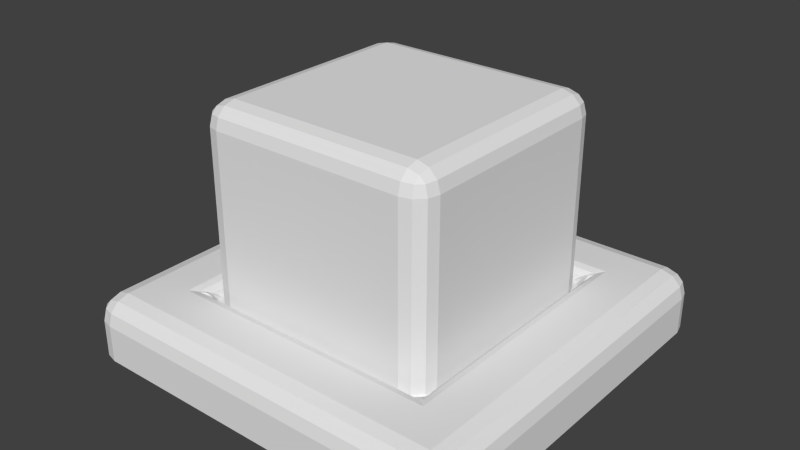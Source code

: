 # Source: CubeLock_A.blend  (saved by Blender 2.76.0; exported with 4.5.12 LTS)
import bpy
from mathutils import Matrix  # noqa: F401  (used for matrix-valued properties, if any)

bpy.ops.wm.read_factory_settings(use_empty=True)
scene = bpy.context.scene
scene.name = 'Scene'

# ---- collections
col_collection_1 = bpy.data.collections.new('Collection 1'); scene.collection.children.link(col_collection_1)

# ---- world
world_world = bpy.data.worlds.new('World'); scene.world = world_world
world_world.color = (0.05088, 0.05088, 0.05088)
world_world.use_sun_shadow = False
world_world.sun_shadow_jitter_overblur = 0.0
world_world.cycles.sampling_method = 'MANUAL'
world_world.cycles.sample_map_resolution = 256

# ---- meshes
me_cube_001 = bpy.data.meshes.new('Cube.001')
me_cube_001.from_pydata([(-0.879, -1.0, -0.1076), (-1.0, -0.879, -0.1076), (-0.9395, -0.9838, -0.1076), (-0.9838, -0.9395, -0.1076), (-0.879, -1.0, 0.07899), (-0.879, -0.879, 0.2), (-1.0, -0.879, 0.07899), (-0.879, -0.9838, 0.1394), (-0.9394, -0.9838, 0.07899), (-0.9369, -0.9681, 0.1369), (-0.9394, -0.879, 0.1838), (-0.879, -0.9394, 0.1838), (-0.9369, -0.9369, 0.1681), (-0.9838, -0.9394, 0.07899), (-0.9838, -0.879, 0.1394), (-0.9681, -0.9369, 0.1369), (-1.0, 0.879, -0.1076), (-0.879, 1.0, -0.1076), (-0.9838, 0.9395, -0.1076), (-0.9395, 0.9838, -0.1076), (-0.879, 0.879, 0.2), (-0.879, 1.0, 0.07899), (-1.0, 0.879, 0.07899), (-0.879, 0.9394, 0.1838), (-0.9394, 0.879, 0.1838), (-0.9369, 0.9369, 0.1681), (-0.9394, 0.9838, 0.07899), (-0.879, 0.9838, 0.1394), (-0.9369, 0.9681, 0.1369), (-0.9838, 0.879, 0.1394), (-0.9838, 0.9394, 0.07899), (-0.9681, 0.9369, 0.1369), (1.0, -0.879, -0.1076), (0.879, -1.0, -0.1076), (0.9838, -0.9395, -0.1076), (0.9395, -0.9838, -0.1076), (0.879, -0.879, 0.2), (0.879, -1.0, 0.07899), (1.0, -0.879, 0.07899), (0.879, -0.9394, 0.1838), (0.9394, -0.879, 0.1838), (0.9369, -0.9369, 0.1681), (0.9394, -0.9838, 0.07899), (0.879, -0.9838, 0.1394), (0.9369, -0.9681, 0.1369), (0.9838, -0.879, 0.1394), (0.9838, -0.9394, 0.07899), (0.9681, -0.9369, 0.1369), (0.879, 1.0, -0.1076), (1.0, 0.879, -0.1076), (0.9395, 0.9838, -0.1076), (0.9838, 0.9395, -0.1076), (0.879, 0.879, 0.2), (1.0, 0.879, 0.07899), (0.879, 1.0, 0.07899), (0.9394, 0.879, 0.1838), (0.879, 0.9394, 0.1838), (0.9369, 0.9369, 0.1681), (0.9838, 0.9394, 0.07899), (0.9838, 0.879, 0.1394), (0.9681, 0.9369, 0.1369), (0.879, 0.9838, 0.1394), (0.9394, 0.9838, 0.07899), (0.9369, 0.9681, 0.1369), (-0.879, -0.6165, 0.2), (-0.879, 0.6165, 0.2), (-0.6352, 0.879, 0.2), (0.6399, 0.879, 0.2), (0.879, 0.6165, 0.2), (0.879, -0.6165, 0.2), (0.6399, -0.879, 0.2), (-0.6352, -0.879, 0.2), (-0.8592, -0.9775, -0.1282), (-0.9775, -0.8592, -0.1282), (-0.9188, -0.9621, -0.1282), (-0.9621, -0.9188, -0.1282), (-0.9775, 0.8592, -0.1282), (-0.8592, 0.9775, -0.1282), (-0.9621, 0.9188, -0.1282), (-0.9188, 0.9621, -0.1282), (0.9775, -0.8592, -0.1282), (0.8592, -0.9775, -0.1282), (0.9621, -0.9188, -0.1282), (0.9188, -0.9621, -0.1282), (0.8592, 0.9775, -0.1282), (0.9775, 0.8592, -0.1282), (0.9188, 0.9621, -0.1282), (0.9621, 0.9188, -0.1282), (-0.8262, -0.9399, -0.1405), (-0.9399, -0.8262, -0.1405), (-0.8842, -0.9259, -0.1405), (-0.9259, -0.8842, -0.1405), (-0.9399, 0.8262, -0.1405), (-0.8262, 0.9399, -0.1405), (-0.9259, 0.8842, -0.1405), (-0.8842, 0.9259, -0.1405), (0.9399, -0.8262, -0.1405), (0.8262, -0.9399, -0.1405), (0.9259, -0.8842, -0.1405), (0.8842, -0.9259, -0.1405), (0.8262, 0.9399, -0.1405), (0.9399, 0.8262, -0.1405), (0.8842, 0.9259, -0.1405), (0.9259, 0.8842, -0.1405), (0.5495, -0.6181, 0.1303), (0.6889, -0.6878, 0.2), (0.6192, -0.5484, 0.1303), (0.5938, -0.6283, 0.1643), (0.5837, -0.6078, 0.1303), (0.6075, -0.618, 0.1649), (0.6548, -0.6435, 0.1898), (0.6446, -0.6538, 0.1898), (0.6309, -0.6298, 0.1836), (0.6088, -0.5826, 0.1303), (0.6294, -0.5927, 0.1643), (0.6191, -0.6064, 0.1649), (-0.5489, -0.6181, 0.1303), (-0.6186, -0.5484, 0.1303), (-0.6883, -0.6878, 0.2), (-0.5831, -0.6078, 0.1303), (-0.5932, -0.6283, 0.1643), (-0.607, -0.618, 0.1649), (-0.6289, -0.5927, 0.1643), (-0.6083, -0.5826, 0.1303), (-0.6185, -0.6064, 0.1649), (-0.644, -0.6538, 0.1898), (-0.6543, -0.6435, 0.1898), (-0.6303, -0.6298, 0.1836), (0.5495, 0.6181, 0.1303), (0.6192, 0.5484, 0.1303), (0.6889, 0.6878, 0.2), (0.5837, 0.6078, 0.1303), (0.5938, 0.6283, 0.1643), (0.6075, 0.618, 0.1649), (0.6294, 0.5927, 0.1643), (0.6088, 0.5826, 0.1303), (0.6191, 0.6064, 0.1649), (0.6446, 0.6538, 0.1898), (0.6548, 0.6435, 0.1898), (0.6309, 0.6298, 0.1836), (-0.5489, 0.6181, 0.1303), (-0.6883, 0.6878, 0.2), (-0.6186, 0.5484, 0.1303), (-0.5932, 0.6283, 0.1643), (-0.5831, 0.6078, 0.1303), (-0.607, 0.618, 0.1649), (-0.6543, 0.6435, 0.1898), (-0.644, 0.6538, 0.1898), (-0.6303, 0.6298, 0.1836), (-0.6083, 0.5826, 0.1303), (-0.6289, 0.5927, 0.1643), (-0.6185, 0.6064, 0.1649)], [], [(53, 38, 32, 49), (37, 4, 0, 33), (21, 54, 48, 17), (4, 7, 9, 8), (7, 11, 12, 9), (5, 10, 12, 11), (10, 14, 15, 12), (6, 13, 15, 14), (13, 8, 9, 15), (9, 12, 15), (20, 23, 25, 24), (23, 27, 28, 25), (21, 26, 28, 27), (26, 30, 31, 28), (22, 29, 31, 30), (29, 24, 25, 31), (25, 28, 31), (36, 39, 41, 40), (39, 43, 44, 41), (37, 42, 44, 43), (42, 46, 47, 44), (38, 45, 47, 46), (45, 40, 41, 47), (41, 44, 47), (52, 55, 57, 56), (55, 59, 60, 57), (53, 58, 60, 59), (58, 62, 63, 60), (54, 61, 63, 62), (61, 56, 57, 63), (57, 60, 63), (0, 4, 8, 2), (2, 8, 13, 3), (3, 13, 6, 1), (5, 64, 65, 20, 24, 10), (10, 24, 29, 14), (14, 29, 22, 6), (21, 17, 19, 26), (26, 19, 18, 30), (30, 18, 16, 22), (20, 66, 67, 52, 56, 23), (23, 56, 61, 27), (27, 61, 54, 21), (53, 49, 51, 58), (58, 51, 50, 62), (62, 50, 48, 54), (52, 68, 69, 36, 40, 55), (55, 40, 45, 59), (59, 45, 38, 53), (37, 33, 35, 42), (42, 35, 34, 46), (46, 34, 32, 38), (36, 70, 71, 5, 11, 39), (39, 11, 7, 43), (43, 7, 4, 37), (6, 22, 16, 1), (71, 118, 64, 5), (141, 66, 20, 65), (130, 67, 66, 141), (36, 69, 105, 70), (32, 34, 82, 80), (1, 16, 76, 73), (48, 50, 86, 84), (18, 19, 79, 78), (2, 3, 75, 74), (50, 51, 87, 86), (34, 35, 83, 82), (49, 32, 80, 85), (17, 48, 84, 77), (19, 17, 77, 79), (35, 33, 81, 83), (51, 49, 85, 87), (0, 2, 74, 72), (33, 0, 72, 81), (3, 1, 73, 75), (16, 18, 78, 76), (78, 79, 95, 94), (83, 81, 97, 99), (85, 80, 96, 101), (77, 84, 100, 93), (79, 77, 93, 95), (75, 73, 89, 91), (84, 86, 102, 100), (81, 72, 88, 97), (74, 75, 91, 90), (86, 87, 103, 102), (87, 85, 101, 103), (73, 76, 92, 89), (72, 74, 90, 88), (76, 78, 94, 92), (80, 82, 98, 96), (82, 83, 99, 98), (118, 141, 65, 64), (68, 52, 67, 130), (69, 68, 130, 105), (104, 107, 109, 108), (107, 111, 112, 109), (105, 110, 112, 111), (110, 114, 115, 112), (106, 113, 115, 114), (113, 108, 109, 115), (109, 112, 115), (116, 119, 121, 120), (119, 123, 124, 121), (117, 122, 124, 123), (122, 126, 127, 124), (118, 125, 127, 126), (125, 120, 121, 127), (121, 124, 127), (128, 131, 133, 132), (131, 135, 136, 133), (129, 134, 136, 135), (134, 138, 139, 136), (130, 137, 139, 138), (137, 132, 133, 139), (133, 136, 139), (140, 143, 145, 144), (143, 147, 148, 145), (141, 146, 148, 147), (146, 150, 151, 148), (142, 149, 151, 150), (149, 144, 145, 151), (145, 148, 151), (118, 105, 111, 125), (125, 111, 107, 120), (120, 107, 104, 116), (130, 141, 147, 137), (137, 147, 143, 132), (132, 143, 140, 128), (105, 130, 138, 110), (110, 138, 134, 114), (114, 134, 129, 106), (141, 118, 126, 146), (146, 126, 122, 150), (150, 122, 117, 142), (70, 105, 118, 71), (108, 113, 106, 129, 135, 131, 128, 140, 144, 149, 142, 117, 123, 119, 116, 104)])
_ca = me_cube_001.color_attributes.new('Col', 'BYTE_COLOR', 'CORNER')
_ca.data.foreach_set('color', [0.4508, 0.2705, 0.0, 1.0, 0.4508, 0.2705, 0.0, 1.0, 0.4508, 0.2705, 0.0, 1.0, 0.4508, 0.2705, 0.0, 1.0, 0.4508, 0.2705, 0.0, 1.0, 0.4508, 0.2705, 0.0, 1.0, 0.4508, 0.2705, 0.0, 1.0, 0.4508, 0.2705, 0.0, 1.0, 0.4508, 0.2705, 0.0, 1.0, 0.4508, 0.2705, 0.0, 1.0, 0.4508, 0.2705, 0.0, 1.0, 0.4508, 0.2705, 0.0, 1.0, 0.5711, 0.3467, 0.0, 1.0, 0.5711, 0.3467, 0.0, 1.0, 0.5711, 0.3467, 0.0, 1.0, 0.5711, 0.3467, 0.0, 1.0, 0.6584, 0.3968, 0.0, 1.0, 0.6584, 0.3968, 0.0, 1.0, 0.6584, 0.3968, 0.0, 1.0, 0.6584, 0.3968, 0.0, 1.0, 0.807, 0.491, 0.0, 1.0, 0.807, 0.491, 0.0, 1.0, 0.807, 0.491, 0.0, 1.0, 0.807, 0.491, 0.0, 1.0, 0.6584, 0.3968, 0.0, 1.0, 0.6584, 0.3968, 0.0, 1.0, 0.6584, 0.3968, 0.0, 1.0, 0.6584, 0.3968, 0.0, 1.0, 0.5711, 0.3467, 0.0, 1.0, 0.5711, 0.3467, 0.0, 1.0, 0.5711, 0.3467, 0.0, 1.0, 0.5711, 0.3467, 0.0, 1.0, 0.6584, 0.3968, 0.0, 1.0, 0.6584, 0.3968, 0.0, 1.0, 0.6584, 0.3968, 0.0, 1.0, 0.6584, 0.3968, 0.0, 1.0, 0.6584, 0.3968, 0.0, 1.0, 0.6584, 0.3968, 0.0, 1.0, 0.6584, 0.3968, 0.0, 1.0, 0.807, 0.491, 0.0, 1.0, 0.807, 0.491, 0.0, 1.0, 0.807, 0.491, 0.0, 1.0, 0.807, 0.491, 0.0, 1.0, 0.6584, 0.3968, 0.0, 1.0, 0.6584, 0.3968, 0.0, 1.0, 0.6584, 0.3968, 0.0, 1.0, 0.6584, 0.3968, 0.0, 1.0, 0.5711, 0.3467, 0.0, 1.0, 0.5711, 0.3467, 0.0, 1.0, 0.5711, 0.3467, 0.0, 1.0, 0.5711, 0.3467, 0.0, 1.0, 0.6584, 0.3968, 0.0, 1.0, 0.6584, 0.3968, 0.0, 1.0, 0.6584, 0.3968, 0.0, 1.0, 0.6584, 0.3968, 0.0, 1.0, 0.5711, 0.3467, 0.0, 1.0, 0.5711, 0.3467, 0.0, 1.0, 0.5711, 0.3467, 0.0, 1.0, 0.5711, 0.3467, 0.0, 1.0, 0.6584, 0.3968, 0.0, 1.0, 0.6584, 0.3968, 0.0, 1.0, 0.6584, 0.3968, 0.0, 1.0, 0.6584, 0.3968, 0.0, 1.0, 0.6584, 0.3968, 0.0, 1.0, 0.6584, 0.3968, 0.0, 1.0, 0.6584, 0.3968, 0.0, 1.0, 0.807, 0.491, 0.0, 1.0, 0.807, 0.491, 0.0, 1.0, 0.807, 0.491, 0.0, 1.0, 0.807, 0.491, 0.0, 1.0, 0.6584, 0.3968, 0.0, 1.0, 0.6584, 0.3968, 0.0, 1.0, 0.6584, 0.3968, 0.0, 1.0, 0.6584, 0.3968, 0.0, 1.0, 0.5711, 0.3467, 0.0, 1.0, 0.5711, 0.3467, 0.0, 1.0, 0.5711, 0.3467, 0.0, 1.0, 0.5711, 0.3467, 0.0, 1.0, 0.6584, 0.3968, 0.0, 1.0, 0.6584, 0.3968, 0.0, 1.0, 0.6584, 0.3968, 0.0, 1.0, 0.6584, 0.3968, 0.0, 1.0, 0.5711, 0.3467, 0.0, 1.0, 0.5711, 0.3467, 0.0, 1.0, 0.5711, 0.3467, 0.0, 1.0, 0.5711, 0.3467, 0.0, 1.0, 0.6584, 0.3968, 0.0, 1.0, 0.6584, 0.3968, 0.0, 1.0, 0.6584, 0.3968, 0.0, 1.0, 0.6584, 0.3968, 0.0, 1.0, 0.6584, 0.3968, 0.0, 1.0, 0.6584, 0.3968, 0.0, 1.0, 0.6584, 0.3968, 0.0, 1.0, 0.807, 0.491, 0.0, 1.0, 0.807, 0.491, 0.0, 1.0, 0.807, 0.491, 0.0, 1.0, 0.807, 0.491, 0.0, 1.0, 0.6584, 0.3968, 0.0, 1.0, 0.6584, 0.3968, 0.0, 1.0, 0.6584, 0.3968, 0.0, 1.0, 0.6584, 0.3968, 0.0, 1.0, 0.5711, 0.3467, 0.0, 1.0, 0.5711, 0.3467, 0.0, 1.0, 0.5711, 0.3467, 0.0, 1.0, 0.5711, 0.3467, 0.0, 1.0, 0.6584, 0.3968, 0.0, 1.0, 0.6584, 0.3968, 0.0, 1.0, 0.6584, 0.3968, 0.0, 1.0, 0.6584, 0.3968, 0.0, 1.0, 0.5711, 0.3467, 0.0, 1.0, 0.5711, 0.3467, 0.0, 1.0, 0.5711, 0.3467, 0.0, 1.0, 0.5711, 0.3467, 0.0, 1.0, 0.6584, 0.3968, 0.0, 1.0, 0.6584, 0.3968, 0.0, 1.0, 0.6584, 0.3968, 0.0, 1.0, 0.6584, 0.3968, 0.0, 1.0, 0.6584, 0.3968, 0.0, 1.0, 0.6584, 0.3968, 0.0, 1.0, 0.6584, 0.3968, 0.0, 1.0, 0.5711, 0.3467, 0.0, 1.0, 0.5711, 0.3467, 0.0, 1.0, 0.5711, 0.3467, 0.0, 1.0, 0.5711, 0.3467, 0.0, 1.0, 0.6584, 0.3968, 0.0, 1.0, 0.6584, 0.3968, 0.0, 1.0, 0.6584, 0.3968, 0.0, 1.0, 0.6584, 0.3968, 0.0, 1.0, 0.5711, 0.3467, 0.0, 1.0, 0.5711, 0.3467, 0.0, 1.0, 0.5711, 0.3467, 0.0, 1.0, 0.5711, 0.3467, 0.0, 1.0, 0.807, 0.491, 0.0, 1.0, 0.807, 0.491, 0.0, 1.0, 0.807, 0.491, 0.0, 1.0, 0.807, 0.491, 0.0, 1.0, 0.807, 0.491, 0.0, 1.0, 0.807, 0.491, 0.0, 1.0, 0.6584, 0.3968, 0.0, 1.0, 0.6584, 0.3968, 0.0, 1.0, 0.6584, 0.3968, 0.0, 1.0, 0.6584, 0.3968, 0.0, 1.0, 0.5711, 0.3467, 0.0, 1.0, 0.5711, 0.3467, 0.0, 1.0, 0.5711, 0.3467, 0.0, 1.0, 0.5711, 0.3467, 0.0, 1.0, 0.5711, 0.3467, 0.0, 1.0, 0.5711, 0.3467, 0.0, 1.0, 0.5711, 0.3467, 0.0, 1.0, 0.5711, 0.3467, 0.0, 1.0, 0.6584, 0.3968, 0.0, 1.0, 0.6584, 0.3968, 0.0, 1.0, 0.6584, 0.3968, 0.0, 1.0, 0.6584, 0.3968, 0.0, 1.0, 0.5711, 0.3467, 0.0, 1.0, 0.5711, 0.3467, 0.0, 1.0, 0.5711, 0.3467, 0.0, 1.0, 0.5711, 0.3467, 0.0, 1.0, 0.807, 0.491, 0.0, 1.0, 0.807, 0.491, 0.0, 1.0, 0.807, 0.491, 0.0, 1.0, 0.807, 0.491, 0.0, 1.0, 0.807, 0.491, 0.0, 1.0, 0.807, 0.491, 0.0, 1.0, 0.6584, 0.3968, 0.0, 1.0, 0.6584, 0.3968, 0.0, 1.0, 0.6584, 0.3968, 0.0, 1.0, 0.6584, 0.3968, 0.0, 1.0, 0.5711, 0.3467, 0.0, 1.0, 0.5711, 0.3467, 0.0, 1.0, 0.5711, 0.3467, 0.0, 1.0, 0.5711, 0.3467, 0.0, 1.0, 0.5711, 0.3467, 0.0, 1.0, 0.5711, 0.3467, 0.0, 1.0, 0.5711, 0.3467, 0.0, 1.0, 0.5711, 0.3467, 0.0, 1.0, 0.6584, 0.3968, 0.0, 1.0, 0.6584, 0.3968, 0.0, 1.0, 0.6584, 0.3968, 0.0, 1.0, 0.6584, 0.3968, 0.0, 1.0, 0.5711, 0.3467, 0.0, 1.0, 0.5711, 0.3467, 0.0, 1.0, 0.5711, 0.3467, 0.0, 1.0, 0.5711, 0.3467, 0.0, 1.0, 0.807, 0.491, 0.0, 1.0, 0.807, 0.491, 0.0, 1.0, 0.807, 0.491, 0.0, 1.0, 0.807, 0.491, 0.0, 1.0, 0.807, 0.491, 0.0, 1.0, 0.807, 0.491, 0.0, 1.0, 0.6584, 0.3968, 0.0, 1.0, 0.6584, 0.3968, 0.0, 1.0, 0.6584, 0.3968, 0.0, 1.0, 0.6584, 0.3968, 0.0, 1.0, 0.5711, 0.3467, 0.0, 1.0, 0.5711, 0.3467, 0.0, 1.0, 0.5711, 0.3467, 0.0, 1.0, 0.5711, 0.3467, 0.0, 1.0, 0.5711, 0.3467, 0.0, 1.0, 0.5711, 0.3467, 0.0, 1.0, 0.5711, 0.3467, 0.0, 1.0, 0.5711, 0.3467, 0.0, 1.0, 0.6584, 0.3968, 0.0, 1.0, 0.6584, 0.3968, 0.0, 1.0, 0.6584, 0.3968, 0.0, 1.0, 0.6584, 0.3968, 0.0, 1.0, 0.5711, 0.3467, 0.0, 1.0, 0.5711, 0.3467, 0.0, 1.0, 0.5711, 0.3467, 0.0, 1.0, 0.5711, 0.3467, 0.0, 1.0, 0.807, 0.491, 0.0, 1.0, 0.807, 0.491, 0.0, 1.0, 0.807, 0.491, 0.0, 1.0, 0.807, 0.491, 0.0, 1.0, 0.807, 0.491, 0.0, 1.0, 0.807, 0.491, 0.0, 1.0, 0.6584, 0.3968, 0.0, 1.0, 0.6584, 0.3968, 0.0, 1.0, 0.6584, 0.3968, 0.0, 1.0, 0.6584, 0.3968, 0.0, 1.0, 0.5711, 0.3467, 0.0, 1.0, 0.5711, 0.3467, 0.0, 1.0, 0.5711, 0.3467, 0.0, 1.0, 0.5711, 0.3467, 0.0, 1.0, 0.4508, 0.2705, 0.0, 1.0, 0.4508, 0.2705, 0.0, 1.0, 0.4508, 0.2705, 0.0, 1.0, 0.4508, 0.2705, 0.0, 1.0, 1.0, 0.6038, 0.0, 1.0, 1.0, 0.6038, 0.0, 1.0, 1.0, 0.6038, 0.0, 1.0, 1.0, 0.6038, 0.0, 1.0, 1.0, 0.6038, 0.0, 1.0, 1.0, 0.6038, 0.0, 1.0, 1.0, 0.6038, 0.0, 1.0, 1.0, 0.6038, 0.0, 1.0, 1.0, 0.6038, 0.0, 1.0, 1.0, 0.6038, 0.0, 1.0, 1.0, 0.6038, 0.0, 1.0, 1.0, 0.6038, 0.0, 1.0, 1.0, 0.6038, 0.0, 1.0, 1.0, 0.6038, 0.0, 1.0, 1.0, 0.6038, 0.0, 1.0, 1.0, 0.6038, 0.0, 1.0, 0.4621, 0.2831, 0.0, 1.0, 0.4621, 0.2831, 0.0, 1.0, 0.4621, 0.2831, 0.0, 1.0, 0.4621, 0.2831, 0.0, 1.0, 0.3419, 0.2051, 0.0, 1.0, 0.3419, 0.2051, 0.0, 1.0, 0.3419, 0.2051, 0.0, 1.0, 0.3419, 0.2051, 0.0, 1.0, 0.4621, 0.2831, 0.0, 1.0, 0.4621, 0.2831, 0.0, 1.0, 0.4621, 0.2831, 0.0, 1.0, 0.4621, 0.2831, 0.0, 1.0, 0.521, 0.314, 0.0, 1.0, 0.521, 0.314, 0.0, 1.0, 0.521, 0.314, 0.0, 1.0, 0.521, 0.314, 0.0, 1.0, 0.521, 0.314, 0.0, 1.0, 0.521, 0.314, 0.0, 1.0, 0.521, 0.314, 0.0, 1.0, 0.521, 0.314, 0.0, 1.0, 0.521, 0.314, 0.0, 1.0, 0.521, 0.314, 0.0, 1.0, 0.521, 0.314, 0.0, 1.0, 0.521, 0.314, 0.0, 1.0, 0.521, 0.314, 0.0, 1.0, 0.521, 0.314, 0.0, 1.0, 0.521, 0.314, 0.0, 1.0, 0.521, 0.314, 0.0, 1.0, 0.3419, 0.2051, 0.0, 1.0, 0.3419, 0.2051, 0.0, 1.0, 0.3419, 0.2051, 0.0, 1.0, 0.3419, 0.2051, 0.0, 1.0, 0.3419, 0.2051, 0.0, 1.0, 0.3419, 0.2051, 0.0, 1.0, 0.3419, 0.2051, 0.0, 1.0, 0.3419, 0.2051, 0.0, 1.0, 0.4621, 0.2831, 0.0, 1.0, 0.4621, 0.2831, 0.0, 1.0, 0.4621, 0.2831, 0.0, 1.0, 0.4621, 0.2831, 0.0, 1.0, 0.4621, 0.2831, 0.0, 1.0, 0.4621, 0.2831, 0.0, 1.0, 0.4621, 0.2831, 0.0, 1.0, 0.4621, 0.2831, 0.0, 1.0, 0.4621, 0.2831, 0.0, 1.0, 0.4621, 0.2831, 0.0, 1.0, 0.4621, 0.2831, 0.0, 1.0, 0.4621, 0.2831, 0.0, 1.0, 0.4621, 0.2831, 0.0, 1.0, 0.4621, 0.2831, 0.0, 1.0, 0.4621, 0.2831, 0.0, 1.0, 0.4621, 0.2831, 0.0, 1.0, 0.3419, 0.2051, 0.0, 1.0, 0.3419, 0.2051, 0.0, 1.0, 0.3419, 0.2051, 0.0, 1.0, 0.3419, 0.2051, 0.0, 1.0, 0.4621, 0.2831, 0.0, 1.0, 0.4621, 0.2831, 0.0, 1.0, 0.4621, 0.2831, 0.0, 1.0, 0.4621, 0.2831, 0.0, 1.0, 0.4621, 0.2831, 0.0, 1.0, 0.4621, 0.2831, 0.0, 1.0, 0.4621, 0.2831, 0.0, 1.0, 0.4621, 0.2831, 0.0, 1.0, 0.1878, 0.1144, 0.0, 1.0, 0.1878, 0.1144, 0.0, 1.0, 0.1878, 0.1144, 0.0, 1.0, 0.1878, 0.1144, 0.0, 1.0, 0.1878, 0.1144, 0.0, 1.0, 0.1878, 0.1144, 0.0, 1.0, 0.1878, 0.1144, 0.0, 1.0, 0.1878, 0.1144, 0.0, 1.0, 0.1878, 0.1144, 0.0, 1.0, 0.1878, 0.1144, 0.0, 1.0, 0.1878, 0.1144, 0.0, 1.0, 0.1878, 0.1144, 0.0, 1.0, 0.1878, 0.1144, 0.0, 1.0, 0.1878, 0.1144, 0.0, 1.0, 0.1878, 0.1144, 0.0, 1.0, 0.1878, 0.1144, 0.0, 1.0, 0.1878, 0.1144, 0.0, 1.0, 0.1878, 0.1144, 0.0, 1.0, 0.1878, 0.1144, 0.0, 1.0, 0.1878, 0.1144, 0.0, 1.0, 0.1878, 0.1144, 0.0, 1.0, 0.1878, 0.1144, 0.0, 1.0, 0.1878, 0.1144, 0.0, 1.0, 0.1878, 0.1144, 0.0, 1.0, 0.1878, 0.1144, 0.0, 1.0, 0.1878, 0.1144, 0.0, 1.0, 0.1878, 0.1144, 0.0, 1.0, 0.1878, 0.1144, 0.0, 1.0, 0.1878, 0.1144, 0.0, 1.0, 0.1878, 0.1144, 0.0, 1.0, 0.1878, 0.1144, 0.0, 1.0, 0.1878, 0.1144, 0.0, 1.0, 0.1878, 0.1144, 0.0, 1.0, 0.1878, 0.1144, 0.0, 1.0, 0.1878, 0.1144, 0.0, 1.0, 0.1878, 0.1144, 0.0, 1.0, 0.1878, 0.1144, 0.0, 1.0, 0.1878, 0.1144, 0.0, 1.0, 0.1878, 0.1144, 0.0, 1.0, 0.1878, 0.1144, 0.0, 1.0, 0.1878, 0.1144, 0.0, 1.0, 0.1878, 0.1144, 0.0, 1.0, 0.1878, 0.1144, 0.0, 1.0, 0.1878, 0.1144, 0.0, 1.0, 0.1878, 0.1144, 0.0, 1.0, 0.1878, 0.1144, 0.0, 1.0, 0.1878, 0.1144, 0.0, 1.0, 0.1878, 0.1144, 0.0, 1.0, 0.1878, 0.1144, 0.0, 1.0, 0.1878, 0.1144, 0.0, 1.0, 0.1878, 0.1144, 0.0, 1.0, 0.1878, 0.1144, 0.0, 1.0, 0.1878, 0.1144, 0.0, 1.0, 0.1878, 0.1144, 0.0, 1.0, 0.1878, 0.1144, 0.0, 1.0, 0.1878, 0.1144, 0.0, 1.0, 0.1878, 0.1144, 0.0, 1.0, 0.1878, 0.1144, 0.0, 1.0, 0.1878, 0.1144, 0.0, 1.0, 0.1878, 0.1144, 0.0, 1.0, 0.1878, 0.1144, 0.0, 1.0, 0.1878, 0.1144, 0.0, 1.0, 0.1878, 0.1144, 0.0, 1.0, 0.1878, 0.1144, 0.0, 1.0, 1.0, 0.6038, 0.0, 1.0, 1.0, 0.6038, 0.0, 1.0, 1.0, 0.6038, 0.0, 1.0, 1.0, 0.6038, 0.0, 1.0, 1.0, 0.6038, 0.0, 1.0, 1.0, 0.6038, 0.0, 1.0, 1.0, 0.6038, 0.0, 1.0, 1.0, 0.6038, 0.0, 1.0, 1.0, 0.6038, 0.0, 1.0, 1.0, 0.6038, 0.0, 1.0, 0.9911, 0.5972, 0.0, 0.9961, 1.0, 0.6038, 0.0, 1.0, 0.4072, 0.4072, 0.4072, 1.0, 0.4072, 0.4072, 0.4072, 1.0, 0.4072, 0.4072, 0.4072, 1.0, 0.4072, 0.4072, 0.4072, 1.0, 0.4793, 0.4793, 0.4793, 1.0, 0.4793, 0.4793, 0.4793, 1.0, 0.4793, 0.4793, 0.4793, 1.0, 0.4793, 0.4793, 0.4793, 1.0, 0.5711, 0.5711, 0.5711, 1.0, 0.5711, 0.5711, 0.5711, 1.0, 0.5711, 0.5711, 0.5711, 1.0, 0.5711, 0.5711, 0.5711, 1.0, 0.4793, 0.4793, 0.4793, 1.0, 0.4793, 0.4793, 0.4793, 1.0, 0.4793, 0.4793, 0.4793, 1.0, 0.4793, 0.4793, 0.4793, 1.0, 0.4072, 0.4072, 0.4072, 1.0, 0.4072, 0.4072, 0.4072, 1.0, 0.4072, 0.4072, 0.4072, 1.0, 0.4072, 0.4072, 0.4072, 1.0, 0.4072, 0.4072, 0.4072, 1.0, 0.4072, 0.4072, 0.4072, 1.0, 0.4072, 0.4072, 0.4072, 1.0, 0.4072, 0.4072, 0.4072, 1.0, 0.4793, 0.4793, 0.4793, 1.0, 0.4793, 0.4793, 0.4793, 1.0, 0.4793, 0.4793, 0.4793, 1.0, 0.4072, 0.4072, 0.4072, 1.0, 0.4072, 0.4072, 0.4072, 1.0, 0.4072, 0.4072, 0.4072, 1.0, 0.4072, 0.4072, 0.4072, 1.0, 0.4072, 0.4072, 0.4072, 1.0, 0.4072, 0.4072, 0.4072, 1.0, 0.4072, 0.4072, 0.4072, 1.0, 0.4072, 0.4072, 0.4072, 1.0, 0.4072, 0.4072, 0.4072, 1.0, 0.4072, 0.4072, 0.4072, 1.0, 0.4072, 0.4072, 0.4072, 1.0, 0.4072, 0.4072, 0.4072, 1.0, 0.4793, 0.4793, 0.4793, 1.0, 0.4793, 0.4793, 0.4793, 1.0, 0.4793, 0.4793, 0.4793, 1.0, 0.4793, 0.4793, 0.4793, 1.0, 0.5711, 0.5711, 0.5711, 1.0, 0.5711, 0.5711, 0.5711, 1.0, 0.5711, 0.5711, 0.5711, 1.0, 0.5711, 0.5711, 0.5711, 1.0, 0.4793, 0.4793, 0.4793, 1.0, 0.4793, 0.4793, 0.4793, 1.0, 0.4793, 0.4793, 0.4793, 1.0, 0.4793, 0.4793, 0.4793, 1.0, 0.4793, 0.4793, 0.4793, 1.0, 0.4793, 0.4793, 0.4793, 1.0, 0.4793, 0.4793, 0.4793, 1.0, 0.4072, 0.4072, 0.4072, 1.0, 0.4072, 0.4072, 0.4072, 1.0, 0.4072, 0.4072, 0.4072, 1.0, 0.4072, 0.4072, 0.4072, 1.0, 0.4072, 0.4072, 0.4072, 1.0, 0.4072, 0.4072, 0.4072, 1.0, 0.4072, 0.4072, 0.4072, 1.0, 0.4072, 0.4072, 0.4072, 1.0, 0.4072, 0.4072, 0.4072, 1.0, 0.4072, 0.4072, 0.4072, 1.0, 0.4072, 0.4072, 0.4072, 1.0, 0.4072, 0.4072, 0.4072, 1.0, 0.4793, 0.4793, 0.4793, 1.0, 0.4793, 0.4793, 0.4793, 1.0, 0.4793, 0.4793, 0.4793, 1.0, 0.4793, 0.4793, 0.4793, 1.0, 0.5711, 0.5711, 0.5711, 1.0, 0.5711, 0.5711, 0.5711, 1.0, 0.5711, 0.5711, 0.5711, 1.0, 0.5711, 0.5711, 0.5711, 1.0, 0.4793, 0.4793, 0.4793, 1.0, 0.4793, 0.4793, 0.4793, 1.0, 0.4793, 0.4793, 0.4793, 1.0, 0.4793, 0.4793, 0.4793, 1.0, 0.4793, 0.4793, 0.4793, 1.0, 0.4793, 0.4793, 0.4793, 1.0, 0.4793, 0.4793, 0.4793, 1.0, 0.4072, 0.4072, 0.4072, 1.0, 0.4072, 0.4072, 0.4072, 1.0, 0.4072, 0.4072, 0.4072, 1.0, 0.4072, 0.4072, 0.4072, 1.0, 0.4793, 0.4793, 0.4793, 1.0, 0.4793, 0.4793, 0.4793, 1.0, 0.4793, 0.4793, 0.4793, 1.0, 0.4793, 0.4793, 0.4793, 1.0, 0.5711, 0.5711, 0.5711, 1.0, 0.5711, 0.5711, 0.5711, 1.0, 0.5711, 0.5711, 0.5711, 1.0, 0.5711, 0.5711, 0.5711, 1.0, 0.4793, 0.4793, 0.4793, 1.0, 0.4793, 0.4793, 0.4793, 1.0, 0.4793, 0.4793, 0.4793, 1.0, 0.4793, 0.4793, 0.4793, 1.0, 0.4072, 0.4072, 0.4072, 1.0, 0.4072, 0.4072, 0.4072, 1.0, 0.4072, 0.4072, 0.4072, 1.0, 0.4072, 0.4072, 0.4072, 1.0, 0.4072, 0.4072, 0.4072, 1.0, 0.4072, 0.4072, 0.4072, 1.0, 0.4072, 0.4072, 0.4072, 1.0, 0.4072, 0.4072, 0.4072, 1.0, 0.4793, 0.4793, 0.4793, 1.0, 0.4793, 0.4793, 0.4793, 1.0, 0.4793, 0.4793, 0.4793, 1.0, 0.5711, 0.5711, 0.5711, 1.0, 0.5711, 0.5711, 0.5711, 1.0, 0.5711, 0.5711, 0.5711, 1.0, 0.5711, 0.5711, 0.5711, 1.0, 0.4793, 0.4793, 0.4793, 1.0, 0.4793, 0.4793, 0.4793, 1.0, 0.4793, 0.4793, 0.4793, 1.0, 0.4793, 0.4793, 0.4793, 1.0, 0.4072, 0.4072, 0.4072, 1.0, 0.4072, 0.4072, 0.4072, 1.0, 0.4072, 0.4072, 0.4072, 1.0, 0.4072, 0.4072, 0.4072, 1.0, 0.5711, 0.5711, 0.5711, 1.0, 0.5711, 0.5711, 0.5711, 1.0, 0.5711, 0.5711, 0.5711, 1.0, 0.5711, 0.5711, 0.5711, 1.0, 0.4793, 0.4793, 0.4793, 1.0, 0.4793, 0.4793, 0.4793, 1.0, 0.4793, 0.4793, 0.4793, 1.0, 0.4793, 0.4793, 0.4793, 1.0, 0.4072, 0.4072, 0.4072, 1.0, 0.4072, 0.4072, 0.4072, 1.0, 0.4072, 0.4072, 0.4072, 1.0, 0.4072, 0.4072, 0.4072, 1.0, 0.5711, 0.5711, 0.5711, 1.0, 0.5711, 0.5711, 0.5711, 1.0, 0.5711, 0.5711, 0.5711, 1.0, 0.5711, 0.5711, 0.5711, 1.0, 0.4793, 0.4793, 0.4793, 1.0, 0.4793, 0.4793, 0.4793, 1.0, 0.4793, 0.4793, 0.4793, 1.0, 0.4793, 0.4793, 0.4793, 1.0, 0.4072, 0.4072, 0.4072, 1.0, 0.4072, 0.4072, 0.4072, 1.0, 0.4072, 0.4072, 0.4072, 1.0, 0.4072, 0.4072, 0.4072, 1.0, 0.5711, 0.5711, 0.5711, 1.0, 0.5711, 0.5711, 0.5711, 1.0, 0.5711, 0.5711, 0.5711, 1.0, 0.5711, 0.5711, 0.5711, 1.0, 0.4793, 0.4793, 0.4793, 1.0, 0.4793, 0.4793, 0.4793, 1.0, 0.4793, 0.4793, 0.4793, 1.0, 0.4793, 0.4793, 0.4793, 1.0, 0.4072, 0.4072, 0.4072, 1.0, 0.4072, 0.4072, 0.4072, 1.0, 0.4072, 0.4072, 0.4072, 1.0, 0.4072, 0.4072, 0.4072, 1.0, 1.0, 0.6038, 0.0, 1.0, 0.9911, 0.5972, 0.0, 0.9961, 1.0, 0.6038, 0.0, 1.0, 1.0, 0.6038, 0.0, 1.0, 0.04374, 0.04374, 0.04374, 1.0, 0.04374, 0.04374, 0.04374, 1.0, 0.04374, 0.04374, 0.04374, 1.0, 0.04374, 0.04374, 0.04374, 1.0, 0.04374, 0.04374, 0.04374, 1.0, 0.04374, 0.04374, 0.04374, 1.0, 0.04374, 0.04374, 0.04374, 1.0, 0.04374, 0.04374, 0.04374, 1.0, 0.04374, 0.04374, 0.04374, 1.0, 0.04374, 0.04374, 0.04374, 1.0, 0.04374, 0.04374, 0.04374, 1.0, 0.04374, 0.04374, 0.04374, 1.0, 0.04374, 0.04374, 0.04374, 1.0, 0.04374, 0.04374, 0.04374, 1.0, 0.04374, 0.04374, 0.04374, 1.0, 0.04374, 0.04374, 0.04374, 1.0])
me_cube_001.use_remesh_preserve_volume = False
me_cube_001.use_remesh_preserve_attributes = False
me_cube_001.use_mirror_vertex_groups = False
me_cube_001.use_paint_bone_selection = False
me_cube_001.use_paint_mask = True
me_cube_001.update()
me_cube_002 = bpy.data.meshes.new('Cube.002')
me_cube_002.from_pydata([(-0.8158, -1.0, -0.6468), (-1.0, -0.8158, -0.6468), (-0.9078, -0.9754, -0.6468), (-0.9754, -0.9078, -0.6468), (-0.8158, -1.0, 0.8158), (-0.8158, -0.8158, 1.0), (-1.0, -0.8158, 0.8158), (-0.8158, -0.9754, 0.9078), (-0.9078, -0.9754, 0.8158), (-0.9039, -0.9515, 0.9039), (-0.9078, -0.8158, 0.9754), (-0.8158, -0.9078, 0.9754), (-0.9039, -0.9039, 0.9515), (-0.9754, -0.9078, 0.8158), (-0.9754, -0.8158, 0.9078), (-0.9515, -0.9039, 0.9039), (-0.8158, 1.0, -0.6468), (-1.0, 0.8158, -0.6468), (-0.9078, 0.9754, -0.6468), (-0.9754, 0.9078, -0.6468), (-0.8158, 0.8158, 1.0), (-0.8158, 1.0, 0.8158), (-1.0, 0.8158, 0.8158), (-0.8158, 0.9078, 0.9754), (-0.9078, 0.8158, 0.9754), (-0.9039, 0.9039, 0.9515), (-0.9078, 0.9754, 0.8158), (-0.8158, 0.9754, 0.9078), (-0.9039, 0.9515, 0.9039), (-0.9754, 0.8158, 0.9078), (-0.9754, 0.9078, 0.8158), (-0.9515, 0.9039, 0.9039), (0.8158, -1.0, -0.6468), (1.0, -0.8158, -0.6468), (0.9078, -0.9754, -0.6468), (0.9754, -0.9078, -0.6468), (0.8158, -0.8158, 1.0), (0.8158, -1.0, 0.8158), (1.0, -0.8158, 0.8158), (0.8158, -0.9078, 0.9754), (0.9078, -0.8158, 0.9754), (0.9039, -0.9039, 0.9515), (0.9078, -0.9754, 0.8158), (0.8158, -0.9754, 0.9078), (0.9039, -0.9515, 0.9039), (0.9754, -0.8158, 0.9078), (0.9754, -0.9078, 0.8158), (0.9515, -0.9039, 0.9039), (1.0, 0.8158, -0.6468), (0.8158, 1.0, -0.6468), (0.9754, 0.9078, -0.6468), (0.9078, 0.9754, -0.6468), (0.8158, 0.8158, 1.0), (1.0, 0.8158, 0.8158), (0.8158, 1.0, 0.8158), (0.9078, 0.8158, 0.9754), (0.8158, 0.9078, 0.9754), (0.9039, 0.9039, 0.9515), (0.9754, 0.9078, 0.8158), (0.9754, 0.8158, 0.9078), (0.9515, 0.9039, 0.9039), (0.8158, 0.9754, 0.9078), (0.9078, 0.9754, 0.8158), (0.9039, 0.9515, 0.9039)], [], [(53, 38, 33, 48), (36, 52, 20, 5), (37, 4, 0, 32), (21, 54, 49, 16), (4, 7, 9, 8), (7, 11, 12, 9), (5, 10, 12, 11), (10, 14, 15, 12), (6, 13, 15, 14), (13, 8, 9, 15), (9, 12, 15), (20, 23, 25, 24), (23, 27, 28, 25), (21, 26, 28, 27), (26, 30, 31, 28), (22, 29, 31, 30), (29, 24, 25, 31), (25, 28, 31), (36, 39, 41, 40), (39, 43, 44, 41), (37, 42, 44, 43), (42, 46, 47, 44), (38, 45, 47, 46), (45, 40, 41, 47), (41, 44, 47), (52, 55, 57, 56), (55, 59, 60, 57), (53, 58, 60, 59), (58, 62, 63, 60), (54, 61, 63, 62), (61, 56, 57, 63), (57, 60, 63), (0, 4, 8, 2), (2, 8, 13, 3), (3, 13, 6, 1), (5, 20, 24, 10), (10, 24, 29, 14), (14, 29, 22, 6), (21, 16, 18, 26), (26, 18, 19, 30), (30, 19, 17, 22), (20, 52, 56, 23), (23, 56, 61, 27), (27, 61, 54, 21), (53, 48, 50, 58), (58, 50, 51, 62), (62, 51, 49, 54), (52, 36, 40, 55), (55, 40, 45, 59), (59, 45, 38, 53), (37, 32, 34, 42), (42, 34, 35, 46), (46, 35, 33, 38), (36, 5, 11, 39), (39, 11, 7, 43), (43, 7, 4, 37), (6, 22, 17, 1)])
_ca = me_cube_002.color_attributes.new('Col', 'BYTE_COLOR', 'CORNER')
_ca.data.foreach_set('color', [0.4072, 0.2502, 0.0, 1.0, 0.4072, 0.2502, 0.0, 1.0, 0.4072, 0.2502, 0.0, 1.0, 0.4072, 0.2502, 0.0, 1.0, 1.0, 0.6038, 0.0, 1.0, 1.0, 0.6038, 0.0, 1.0, 1.0, 0.6038, 0.0, 1.0, 1.0, 0.6038, 0.0, 1.0, 0.4072, 0.2502, 0.0, 1.0, 0.4072, 0.2502, 0.0, 1.0, 0.4072, 0.2502, 0.0, 1.0, 0.4072, 0.2502, 0.0, 1.0, 0.4072, 0.2502, 0.0, 1.0, 0.4072, 0.2502, 0.0, 1.0, 0.4072, 0.2502, 0.0, 1.0, 0.4072, 0.2502, 0.0, 1.0, 0.4621, 0.2831, 0.0, 1.0, 0.4621, 0.2831, 0.0, 1.0, 0.4621, 0.2831, 0.0, 1.0, 0.4621, 0.2831, 0.0, 1.0, 0.6584, 0.3968, 0.0, 1.0, 0.6584, 0.3968, 0.0, 1.0, 0.6584, 0.3968, 0.0, 1.0, 0.6584, 0.3968, 0.0, 1.0, 0.807, 0.491, 0.0, 1.0, 0.807, 0.491, 0.0, 1.0, 0.807, 0.491, 0.0, 1.0, 0.807, 0.491, 0.0, 1.0, 0.6584, 0.3968, 0.0, 1.0, 0.6584, 0.3968, 0.0, 1.0, 0.6584, 0.3968, 0.0, 1.0, 0.6584, 0.3968, 0.0, 1.0, 0.4621, 0.2831, 0.0, 1.0, 0.4621, 0.2831, 0.0, 1.0, 0.4621, 0.2831, 0.0, 1.0, 0.4621, 0.2831, 0.0, 1.0, 0.5711, 0.3467, 0.0, 1.0, 0.5711, 0.3467, 0.0, 1.0, 0.5711, 0.3467, 0.0, 1.0, 0.5711, 0.3467, 0.0, 1.0, 0.6584, 0.3968, 0.0, 1.0, 0.6584, 0.3968, 0.0, 1.0, 0.6584, 0.3968, 0.0, 1.0, 0.807, 0.491, 0.0, 1.0, 0.807, 0.491, 0.0, 1.0, 0.807, 0.491, 0.0, 1.0, 0.807, 0.491, 0.0, 1.0, 0.6584, 0.3968, 0.0, 1.0, 0.6584, 0.3968, 0.0, 1.0, 0.6584, 0.3968, 0.0, 1.0, 0.6584, 0.3968, 0.0, 1.0, 0.4621, 0.2831, 0.0, 1.0, 0.4621, 0.2831, 0.0, 1.0, 0.4621, 0.2831, 0.0, 1.0, 0.4621, 0.2831, 0.0, 1.0, 0.5711, 0.3467, 0.0, 1.0, 0.5711, 0.3467, 0.0, 1.0, 0.5711, 0.3467, 0.0, 1.0, 0.5711, 0.3467, 0.0, 1.0, 0.4621, 0.2831, 0.0, 1.0, 0.4621, 0.2831, 0.0, 1.0, 0.4621, 0.2831, 0.0, 1.0, 0.4621, 0.2831, 0.0, 1.0, 0.6584, 0.3968, 0.0, 1.0, 0.6584, 0.3968, 0.0, 1.0, 0.6584, 0.3968, 0.0, 1.0, 0.6584, 0.3968, 0.0, 1.0, 0.6584, 0.3968, 0.0, 1.0, 0.6584, 0.3968, 0.0, 1.0, 0.6584, 0.3968, 0.0, 1.0, 0.807, 0.491, 0.0, 1.0, 0.807, 0.491, 0.0, 1.0, 0.807, 0.491, 0.0, 1.0, 0.807, 0.491, 0.0, 1.0, 0.6584, 0.3968, 0.0, 1.0, 0.6584, 0.3968, 0.0, 1.0, 0.6584, 0.3968, 0.0, 1.0, 0.6584, 0.3968, 0.0, 1.0, 0.4621, 0.2831, 0.0, 1.0, 0.4621, 0.2831, 0.0, 1.0, 0.4621, 0.2831, 0.0, 1.0, 0.4621, 0.2831, 0.0, 1.0, 0.5711, 0.3467, 0.0, 1.0, 0.5711, 0.3467, 0.0, 1.0, 0.5711, 0.3467, 0.0, 1.0, 0.5711, 0.3467, 0.0, 1.0, 0.4621, 0.2831, 0.0, 1.0, 0.4621, 0.2831, 0.0, 1.0, 0.4621, 0.2831, 0.0, 1.0, 0.4621, 0.2831, 0.0, 1.0, 0.6584, 0.3968, 0.0, 1.0, 0.6584, 0.3968, 0.0, 1.0, 0.6584, 0.3968, 0.0, 1.0, 0.6584, 0.3968, 0.0, 1.0, 0.6584, 0.3968, 0.0, 1.0, 0.6584, 0.3968, 0.0, 1.0, 0.6584, 0.3968, 0.0, 1.0, 0.807, 0.491, 0.0, 1.0, 0.807, 0.491, 0.0, 1.0, 0.807, 0.491, 0.0, 1.0, 0.807, 0.491, 0.0, 1.0, 0.6584, 0.3968, 0.0, 1.0, 0.6584, 0.3968, 0.0, 1.0, 0.6584, 0.3968, 0.0, 1.0, 0.6584, 0.3968, 0.0, 1.0, 0.4621, 0.2831, 0.0, 1.0, 0.4621, 0.2831, 0.0, 1.0, 0.4621, 0.2831, 0.0, 1.0, 0.4621, 0.2831, 0.0, 1.0, 0.5711, 0.3467, 0.0, 1.0, 0.5711, 0.3467, 0.0, 1.0, 0.5711, 0.3467, 0.0, 1.0, 0.5711, 0.3467, 0.0, 1.0, 0.4621, 0.2831, 0.0, 1.0, 0.4621, 0.2831, 0.0, 1.0, 0.4621, 0.2831, 0.0, 1.0, 0.4621, 0.2831, 0.0, 1.0, 0.6584, 0.3968, 0.0, 1.0, 0.6584, 0.3968, 0.0, 1.0, 0.6584, 0.3968, 0.0, 1.0, 0.6584, 0.3968, 0.0, 1.0, 0.6584, 0.3968, 0.0, 1.0, 0.6584, 0.3968, 0.0, 1.0, 0.6584, 0.3968, 0.0, 1.0, 0.4621, 0.2831, 0.0, 1.0, 0.4621, 0.2831, 0.0, 1.0, 0.4621, 0.2831, 0.0, 1.0, 0.4621, 0.2831, 0.0, 1.0, 0.5711, 0.3467, 0.0, 1.0, 0.5711, 0.3467, 0.0, 1.0, 0.5711, 0.3467, 0.0, 1.0, 0.5711, 0.3467, 0.0, 1.0, 0.4621, 0.2831, 0.0, 1.0, 0.4621, 0.2831, 0.0, 1.0, 0.4621, 0.2831, 0.0, 1.0, 0.4621, 0.2831, 0.0, 1.0, 0.807, 0.491, 0.0, 1.0, 0.807, 0.491, 0.0, 1.0, 0.807, 0.491, 0.0, 1.0, 0.807, 0.491, 0.0, 1.0, 0.6584, 0.3968, 0.0, 1.0, 0.6584, 0.3968, 0.0, 1.0, 0.6584, 0.3968, 0.0, 1.0, 0.6584, 0.3968, 0.0, 1.0, 0.4621, 0.2831, 0.0, 1.0, 0.4621, 0.2831, 0.0, 1.0, 0.4621, 0.2831, 0.0, 1.0, 0.4621, 0.2831, 0.0, 1.0, 0.4621, 0.2831, 0.0, 1.0, 0.4621, 0.2831, 0.0, 1.0, 0.4621, 0.2831, 0.0, 1.0, 0.4621, 0.2831, 0.0, 1.0, 0.5711, 0.3467, 0.0, 1.0, 0.5711, 0.3467, 0.0, 1.0, 0.5711, 0.3467, 0.0, 1.0, 0.5711, 0.3467, 0.0, 1.0, 0.4621, 0.2831, 0.0, 1.0, 0.4621, 0.2831, 0.0, 1.0, 0.4621, 0.2831, 0.0, 1.0, 0.4621, 0.2831, 0.0, 1.0, 0.807, 0.491, 0.0, 1.0, 0.807, 0.491, 0.0, 1.0, 0.807, 0.491, 0.0, 1.0, 0.807, 0.491, 0.0, 1.0, 0.6584, 0.3968, 0.0, 1.0, 0.6584, 0.3968, 0.0, 1.0, 0.6584, 0.3968, 0.0, 1.0, 0.6584, 0.3968, 0.0, 1.0, 0.4621, 0.2831, 0.0, 1.0, 0.4621, 0.2831, 0.0, 1.0, 0.4621, 0.2831, 0.0, 1.0, 0.4621, 0.2831, 0.0, 1.0, 0.4621, 0.2831, 0.0, 1.0, 0.4621, 0.2831, 0.0, 1.0, 0.4621, 0.2831, 0.0, 1.0, 0.4621, 0.2831, 0.0, 1.0, 0.5711, 0.3467, 0.0, 1.0, 0.5711, 0.3467, 0.0, 1.0, 0.5711, 0.3467, 0.0, 1.0, 0.5711, 0.3467, 0.0, 1.0, 0.4621, 0.2831, 0.0, 1.0, 0.4621, 0.2831, 0.0, 1.0, 0.4621, 0.2831, 0.0, 1.0, 0.4621, 0.2831, 0.0, 1.0, 0.807, 0.491, 0.0, 1.0, 0.807, 0.491, 0.0, 1.0, 0.807, 0.491, 0.0, 1.0, 0.807, 0.491, 0.0, 1.0, 0.6584, 0.3968, 0.0, 1.0, 0.6584, 0.3968, 0.0, 1.0, 0.6584, 0.3968, 0.0, 1.0, 0.6584, 0.3968, 0.0, 1.0, 0.4621, 0.2831, 0.0, 1.0, 0.4621, 0.2831, 0.0, 1.0, 0.4621, 0.2831, 0.0, 1.0, 0.4621, 0.2831, 0.0, 1.0, 0.4621, 0.2831, 0.0, 1.0, 0.4621, 0.2831, 0.0, 1.0, 0.4621, 0.2831, 0.0, 1.0, 0.4621, 0.2831, 0.0, 1.0, 0.5711, 0.3467, 0.0, 1.0, 0.5711, 0.3467, 0.0, 1.0, 0.5711, 0.3467, 0.0, 1.0, 0.5711, 0.3467, 0.0, 1.0, 0.4621, 0.2831, 0.0, 1.0, 0.4621, 0.2831, 0.0, 1.0, 0.4621, 0.2831, 0.0, 1.0, 0.4621, 0.2831, 0.0, 1.0, 0.807, 0.491, 0.0, 1.0, 0.807, 0.491, 0.0, 1.0, 0.807, 0.491, 0.0, 1.0, 0.807, 0.491, 0.0, 1.0, 0.6584, 0.3968, 0.0, 1.0, 0.6584, 0.3968, 0.0, 1.0, 0.6584, 0.3968, 0.0, 1.0, 0.6584, 0.3968, 0.0, 1.0, 0.4621, 0.2831, 0.0, 1.0, 0.4621, 0.2831, 0.0, 1.0, 0.4621, 0.2831, 0.0, 1.0, 0.4621, 0.2831, 0.0, 1.0, 0.4072, 0.2502, 0.0, 1.0, 0.4072, 0.2502, 0.0, 1.0, 0.4072, 0.2502, 0.0, 1.0, 0.4072, 0.2502, 0.0, 1.0])
me_cube_002.use_remesh_preserve_volume = False
me_cube_002.use_remesh_preserve_attributes = False
me_cube_002.use_mirror_vertex_groups = False
me_cube_002.use_paint_bone_selection = False
me_cube_002.use_paint_mask = True
me_cube_002.update()

# ---- objects
ob_cube = bpy.data.objects.new('Cube', me_cube_001)
ob_cube_001 = bpy.data.objects.new('Cube.001', me_cube_002)

# ---- transforms, parenting, visibility, modifiers, constraints
ob_cube.location = (0.0, 0.0, 0.1012)
ob_cube.scale = (0.2432, 0.2432, 0.2432)
ob_cube.lineart.crease_threshold = 0.0
ob_cube_001.location = (0.0, 0.0, 0.2263)
ob_cube_001.scale = (0.148, 0.148, 0.148)
ob_cube_001.lineart.crease_threshold = 0.0

# ---- collection membership
col_collection_1.objects.link(ob_cube)
col_collection_1.objects.link(ob_cube_001)

# ---- scene / render settings (as saved in the file)
scene.frame_start = 1; scene.frame_end = 250; scene.frame_set(1)
scene.render.engine = 'BLENDER_EEVEE_NEXT'
scene.render.resolution_percentage = 50
scene.render.dither_intensity = 0.0
scene.cycles.use_denoising = False
scene.cycles.samples = 10
scene.cycles.sampling_pattern = 'TABULATED_SOBOL'
scene.cycles.light_sampling_threshold = 0.0
scene.cycles.use_adaptive_sampling = False
scene.cycles.use_light_tree = False
scene.cycles.blur_glossy = 0.0
scene.cycles.pixel_filter_type = 'GAUSSIAN'
scene.cycles.sample_clamp_indirect = 0.0
scene.view_settings.view_transform = 'Standard'
bpy.context.view_layer.update()

# ---- added for rendering (the .blend has no active camera and no usable light): camera, sun
cam_auto = bpy.data.cameras.new('AutoCamera')
cam_auto.lens = 50.0
cam_auto.sensor_width = 36.0
cam_auto.clip_end = 1000.0
ob_auto_camera = bpy.data.objects.new('AutoCamera', cam_auto)
scene.collection.objects.link(ob_auto_camera)
ob_auto_camera.location = (0.697004, -0.836405, 0.778217)
ob_auto_camera.rotation_euler = (1.09748, -7.21219e-08, 0.694738)
scene.camera = ob_auto_camera
light_auto_sun = bpy.data.lights.new('AutoSun', 'SUN')
light_auto_sun.energy = 3.0
light_auto_sun.angle = 0.0523599
ob_auto_sun = bpy.data.objects.new('AutoSun', light_auto_sun)
scene.collection.objects.link(ob_auto_sun)
ob_auto_sun.rotation_euler = (0.872665, 0.174533, 0.523599)
bpy.context.view_layer.update()

